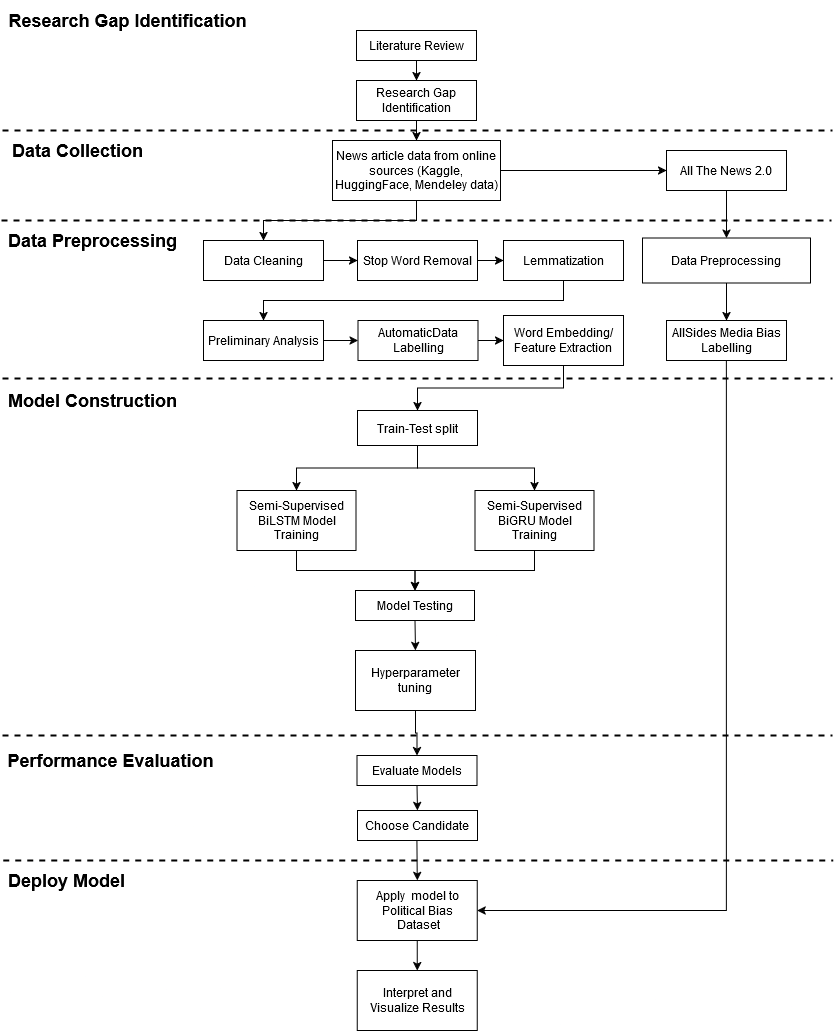

The diagram above was exported from draw.io. Its source (the exported page's mxGraphModel, read from the mxfile embedded in the PNG):
<mxGraphModel dx="1816" dy="500" grid="1" gridSize="10" guides="1" tooltips="1" connect="1" arrows="1" fold="1" page="1" pageScale="1" pageWidth="827" pageHeight="1169" math="0" shadow="0">
  <root>
    <mxCell id="WIyWlLk6GJQsqaUBKTNV-0" />
    <mxCell id="WIyWlLk6GJQsqaUBKTNV-1" parent="WIyWlLk6GJQsqaUBKTNV-0" />
    <mxCell id="ILTUj5dEbtnwfVmDVMok-31" style="edgeStyle=orthogonalEdgeStyle;rounded=0;orthogonalLoop=1;jettySize=auto;html=1;exitX=0.5;exitY=1;exitDx=0;exitDy=0;entryX=0.5;entryY=0;entryDx=0;entryDy=0;" parent="WIyWlLk6GJQsqaUBKTNV-1" source="ILTUj5dEbtnwfVmDVMok-0" target="ILTUj5dEbtnwfVmDVMok-3" edge="1">
      <mxGeometry relative="1" as="geometry" />
    </mxCell>
    <mxCell id="ILTUj5dEbtnwfVmDVMok-0" value="Literature Review" style="rounded=0;whiteSpace=wrap;html=1;" parent="WIyWlLk6GJQsqaUBKTNV-1" vertex="1">
      <mxGeometry x="354" y="30" width="120" height="30" as="geometry" />
    </mxCell>
    <mxCell id="ILTUj5dEbtnwfVmDVMok-72" style="edgeStyle=orthogonalEdgeStyle;rounded=0;orthogonalLoop=1;jettySize=auto;html=1;exitX=0.5;exitY=1;exitDx=0;exitDy=0;entryX=0.5;entryY=0;entryDx=0;entryDy=0;" parent="WIyWlLk6GJQsqaUBKTNV-1" source="ILTUj5dEbtnwfVmDVMok-1" target="ILTUj5dEbtnwfVmDVMok-53" edge="1">
      <mxGeometry relative="1" as="geometry" />
    </mxCell>
    <mxCell id="EbVWvfh9WqlEw27BTI9S-4" style="edgeStyle=orthogonalEdgeStyle;rounded=0;orthogonalLoop=1;jettySize=auto;html=1;exitX=1;exitY=0.5;exitDx=0;exitDy=0;entryX=0;entryY=0.5;entryDx=0;entryDy=0;" edge="1" parent="WIyWlLk6GJQsqaUBKTNV-1" source="ILTUj5dEbtnwfVmDVMok-1" target="EbVWvfh9WqlEw27BTI9S-3">
      <mxGeometry relative="1" as="geometry" />
    </mxCell>
    <mxCell id="ILTUj5dEbtnwfVmDVMok-1" value="News article data from online sources (Kaggle, HuggingFace, Mendeley data)" style="rounded=0;whiteSpace=wrap;html=1;" parent="WIyWlLk6GJQsqaUBKTNV-1" vertex="1">
      <mxGeometry x="330" y="140" width="168" height="60" as="geometry" />
    </mxCell>
    <mxCell id="ILTUj5dEbtnwfVmDVMok-32" style="edgeStyle=orthogonalEdgeStyle;rounded=0;orthogonalLoop=1;jettySize=auto;html=1;exitX=0.5;exitY=1;exitDx=0;exitDy=0;entryX=0.5;entryY=0;entryDx=0;entryDy=0;" parent="WIyWlLk6GJQsqaUBKTNV-1" source="ILTUj5dEbtnwfVmDVMok-3" target="ILTUj5dEbtnwfVmDVMok-1" edge="1">
      <mxGeometry relative="1" as="geometry" />
    </mxCell>
    <mxCell id="ILTUj5dEbtnwfVmDVMok-3" value="Research Gap Identification" style="rounded=0;whiteSpace=wrap;html=1;" parent="WIyWlLk6GJQsqaUBKTNV-1" vertex="1">
      <mxGeometry x="354" y="80" width="120" height="40" as="geometry" />
    </mxCell>
    <mxCell id="ILTUj5dEbtnwfVmDVMok-60" style="edgeStyle=orthogonalEdgeStyle;rounded=0;orthogonalLoop=1;jettySize=auto;html=1;exitX=1;exitY=0.5;exitDx=0;exitDy=0;entryX=0;entryY=0.5;entryDx=0;entryDy=0;" parent="WIyWlLk6GJQsqaUBKTNV-1" source="ILTUj5dEbtnwfVmDVMok-53" target="ILTUj5dEbtnwfVmDVMok-54" edge="1">
      <mxGeometry relative="1" as="geometry" />
    </mxCell>
    <mxCell id="ILTUj5dEbtnwfVmDVMok-53" value="Data Cleaning" style="rounded=0;whiteSpace=wrap;html=1;" parent="WIyWlLk6GJQsqaUBKTNV-1" vertex="1">
      <mxGeometry x="201" y="240" width="120" height="40" as="geometry" />
    </mxCell>
    <mxCell id="ILTUj5dEbtnwfVmDVMok-61" style="edgeStyle=orthogonalEdgeStyle;rounded=0;orthogonalLoop=1;jettySize=auto;html=1;exitX=1;exitY=0.5;exitDx=0;exitDy=0;entryX=0;entryY=0.5;entryDx=0;entryDy=0;" parent="WIyWlLk6GJQsqaUBKTNV-1" source="ILTUj5dEbtnwfVmDVMok-54" target="ILTUj5dEbtnwfVmDVMok-55" edge="1">
      <mxGeometry relative="1" as="geometry" />
    </mxCell>
    <mxCell id="ILTUj5dEbtnwfVmDVMok-54" value="Stop Word Removal" style="rounded=0;whiteSpace=wrap;html=1;" parent="WIyWlLk6GJQsqaUBKTNV-1" vertex="1">
      <mxGeometry x="355" y="240" width="120" height="40" as="geometry" />
    </mxCell>
    <mxCell id="ILTUj5dEbtnwfVmDVMok-55" value="Lemmatization" style="rounded=0;whiteSpace=wrap;html=1;" parent="WIyWlLk6GJQsqaUBKTNV-1" vertex="1">
      <mxGeometry x="501" y="240" width="120" height="40" as="geometry" />
    </mxCell>
    <mxCell id="ILTUj5dEbtnwfVmDVMok-67" style="edgeStyle=orthogonalEdgeStyle;rounded=0;orthogonalLoop=1;jettySize=auto;html=1;exitX=0.5;exitY=1;exitDx=0;exitDy=0;entryX=0.5;entryY=0;entryDx=0;entryDy=0;spacing=0;" parent="WIyWlLk6GJQsqaUBKTNV-1" source="ILTUj5dEbtnwfVmDVMok-82" target="ILTUj5dEbtnwfVmDVMok-65" edge="1">
      <mxGeometry relative="1" as="geometry" />
    </mxCell>
    <mxCell id="ILTUj5dEbtnwfVmDVMok-56" value="Word Embedding/Feature Extraction" style="rounded=0;whiteSpace=wrap;html=1;spacing=0;" parent="WIyWlLk6GJQsqaUBKTNV-1" vertex="1">
      <mxGeometry x="501" y="315" width="120" height="50" as="geometry" />
    </mxCell>
    <mxCell id="ILTUj5dEbtnwfVmDVMok-64" value="" style="edgeStyle=orthogonalEdgeStyle;rounded=0;orthogonalLoop=1;jettySize=auto;html=1;exitX=0.5;exitY=1;exitDx=0;exitDy=0;entryX=0.5;entryY=0;entryDx=0;entryDy=0;" parent="WIyWlLk6GJQsqaUBKTNV-1" source="ILTUj5dEbtnwfVmDVMok-55" target="ILTUj5dEbtnwfVmDVMok-57" edge="1">
      <mxGeometry relative="1" as="geometry">
        <mxPoint x="497" y="280" as="sourcePoint" />
        <mxPoint x="411" y="380" as="targetPoint" />
      </mxGeometry>
    </mxCell>
    <mxCell id="ILTUj5dEbtnwfVmDVMok-96" style="edgeStyle=orthogonalEdgeStyle;rounded=0;orthogonalLoop=1;jettySize=auto;html=1;exitX=1;exitY=0.5;exitDx=0;exitDy=0;entryX=0;entryY=0.5;entryDx=0;entryDy=0;spacing=0;" parent="WIyWlLk6GJQsqaUBKTNV-1" source="ILTUj5dEbtnwfVmDVMok-57" target="ILTUj5dEbtnwfVmDVMok-84" edge="1">
      <mxGeometry relative="1" as="geometry">
        <mxPoint x="406" y="380" as="targetPoint" />
      </mxGeometry>
    </mxCell>
    <mxCell id="ILTUj5dEbtnwfVmDVMok-57" value="Preliminary Analysis" style="rounded=0;whiteSpace=wrap;html=1;spacing=0;" parent="WIyWlLk6GJQsqaUBKTNV-1" vertex="1">
      <mxGeometry x="201" y="320" width="120" height="40" as="geometry" />
    </mxCell>
    <mxCell id="ILTUj5dEbtnwfVmDVMok-106" style="edgeStyle=orthogonalEdgeStyle;rounded=0;orthogonalLoop=1;jettySize=auto;html=1;exitX=0.5;exitY=1;exitDx=0;exitDy=0;entryX=0.5;entryY=0;entryDx=0;entryDy=0;spacing=0;" parent="WIyWlLk6GJQsqaUBKTNV-1" source="ILTUj5dEbtnwfVmDVMok-65" target="ILTUj5dEbtnwfVmDVMok-86" edge="1">
      <mxGeometry relative="1" as="geometry" />
    </mxCell>
    <mxCell id="ILTUj5dEbtnwfVmDVMok-65" value="Semi-Supervised BiLSTM Model Training" style="rounded=0;whiteSpace=wrap;html=1;spacing=0;" parent="WIyWlLk6GJQsqaUBKTNV-1" vertex="1">
      <mxGeometry x="234.5" y="490" width="119" height="60" as="geometry" />
    </mxCell>
    <mxCell id="ILTUj5dEbtnwfVmDVMok-103" style="edgeStyle=orthogonalEdgeStyle;rounded=0;orthogonalLoop=1;jettySize=auto;html=1;exitX=0.5;exitY=1;exitDx=0;exitDy=0;entryX=0.5;entryY=0;entryDx=0;entryDy=0;" parent="WIyWlLk6GJQsqaUBKTNV-1" edge="1">
      <mxGeometry relative="1" as="geometry">
        <mxPoint x="561" y="440" as="sourcePoint" />
      </mxGeometry>
    </mxCell>
    <mxCell id="ILTUj5dEbtnwfVmDVMok-83" value="" style="edgeStyle=orthogonalEdgeStyle;rounded=0;orthogonalLoop=1;jettySize=auto;html=1;exitX=0.5;exitY=1;exitDx=0;exitDy=0;entryX=0.5;entryY=0;entryDx=0;entryDy=0;spacing=0;" parent="WIyWlLk6GJQsqaUBKTNV-1" source="ILTUj5dEbtnwfVmDVMok-56" target="ILTUj5dEbtnwfVmDVMok-82" edge="1">
      <mxGeometry relative="1" as="geometry">
        <mxPoint x="415.5" y="490" as="sourcePoint" />
        <mxPoint x="415.5" y="590" as="targetPoint" />
      </mxGeometry>
    </mxCell>
    <mxCell id="ILTUj5dEbtnwfVmDVMok-135" style="edgeStyle=orthogonalEdgeStyle;rounded=0;orthogonalLoop=1;jettySize=auto;html=1;exitX=0.5;exitY=1;exitDx=0;exitDy=0;entryX=0.5;entryY=0;entryDx=0;entryDy=0;" parent="WIyWlLk6GJQsqaUBKTNV-1" source="ILTUj5dEbtnwfVmDVMok-82" target="ILTUj5dEbtnwfVmDVMok-134" edge="1">
      <mxGeometry relative="1" as="geometry" />
    </mxCell>
    <mxCell id="ILTUj5dEbtnwfVmDVMok-82" value="Train-Test split" style="rounded=0;whiteSpace=wrap;html=1;spacing=0;" parent="WIyWlLk6GJQsqaUBKTNV-1" vertex="1">
      <mxGeometry x="355" y="410" width="120" height="35" as="geometry" />
    </mxCell>
    <mxCell id="ILTUj5dEbtnwfVmDVMok-97" style="edgeStyle=orthogonalEdgeStyle;rounded=0;orthogonalLoop=1;jettySize=auto;html=1;exitX=1;exitY=0.5;exitDx=0;exitDy=0;entryX=0;entryY=0.5;entryDx=0;entryDy=0;spacing=0;" parent="WIyWlLk6GJQsqaUBKTNV-1" source="ILTUj5dEbtnwfVmDVMok-84" target="ILTUj5dEbtnwfVmDVMok-56" edge="1">
      <mxGeometry relative="1" as="geometry" />
    </mxCell>
    <mxCell id="ILTUj5dEbtnwfVmDVMok-84" value="AutomaticData Labelling" style="rounded=0;whiteSpace=wrap;html=1;spacing=0;" parent="WIyWlLk6GJQsqaUBKTNV-1" vertex="1">
      <mxGeometry x="355.5" y="320" width="120" height="40" as="geometry" />
    </mxCell>
    <mxCell id="ILTUj5dEbtnwfVmDVMok-133" style="edgeStyle=orthogonalEdgeStyle;rounded=0;orthogonalLoop=1;jettySize=auto;html=1;exitX=0.5;exitY=1;exitDx=0;exitDy=0;entryX=0.5;entryY=0;entryDx=0;entryDy=0;" parent="WIyWlLk6GJQsqaUBKTNV-1" source="ILTUj5dEbtnwfVmDVMok-86" target="ILTUj5dEbtnwfVmDVMok-99" edge="1">
      <mxGeometry relative="1" as="geometry" />
    </mxCell>
    <mxCell id="ILTUj5dEbtnwfVmDVMok-86" value="Model Testing" style="rounded=0;whiteSpace=wrap;html=1;spacing=0;" parent="WIyWlLk6GJQsqaUBKTNV-1" vertex="1">
      <mxGeometry x="353" y="590" width="119" height="30" as="geometry" />
    </mxCell>
    <mxCell id="ILTUj5dEbtnwfVmDVMok-138" style="edgeStyle=orthogonalEdgeStyle;rounded=0;orthogonalLoop=1;jettySize=auto;html=1;exitX=0.5;exitY=1;exitDx=0;exitDy=0;entryX=0.5;entryY=0;entryDx=0;entryDy=0;" parent="WIyWlLk6GJQsqaUBKTNV-1" source="ILTUj5dEbtnwfVmDVMok-90" target="ILTUj5dEbtnwfVmDVMok-137" edge="1">
      <mxGeometry relative="1" as="geometry" />
    </mxCell>
    <mxCell id="ILTUj5dEbtnwfVmDVMok-90" value="Evaluate Models" style="rounded=0;whiteSpace=wrap;html=1;spacing=0;" parent="WIyWlLk6GJQsqaUBKTNV-1" vertex="1">
      <mxGeometry x="354.5" y="755" width="120" height="30" as="geometry" />
    </mxCell>
    <mxCell id="ILTUj5dEbtnwfVmDVMok-102" style="edgeStyle=orthogonalEdgeStyle;rounded=0;orthogonalLoop=1;jettySize=auto;html=1;exitX=0.5;exitY=1;exitDx=0;exitDy=0;entryX=0.5;entryY=0;entryDx=0;entryDy=0;spacing=0;" parent="WIyWlLk6GJQsqaUBKTNV-1" source="ILTUj5dEbtnwfVmDVMok-99" target="ILTUj5dEbtnwfVmDVMok-90" edge="1">
      <mxGeometry relative="1" as="geometry" />
    </mxCell>
    <mxCell id="ILTUj5dEbtnwfVmDVMok-99" value="Hyperparameter tuning" style="rounded=0;whiteSpace=wrap;html=1;spacing=0;" parent="WIyWlLk6GJQsqaUBKTNV-1" vertex="1">
      <mxGeometry x="353" y="650" width="120" height="60" as="geometry" />
    </mxCell>
    <mxCell id="ILTUj5dEbtnwfVmDVMok-111" value="" style="endArrow=none;html=1;strokeWidth=2;rounded=0;dashed=1;" parent="WIyWlLk6GJQsqaUBKTNV-1" edge="1">
      <mxGeometry width="50" height="50" relative="1" as="geometry">
        <mxPoint y="130" as="sourcePoint" />
        <mxPoint x="830" y="130" as="targetPoint" />
      </mxGeometry>
    </mxCell>
    <mxCell id="ILTUj5dEbtnwfVmDVMok-113" value="Research Gap Identification" style="text;html=1;align=center;verticalAlign=middle;resizable=0;points=[];autosize=1;strokeColor=none;fillColor=none;fontSize=18;fontStyle=1" parent="WIyWlLk6GJQsqaUBKTNV-1" vertex="1">
      <mxGeometry width="250" height="40" as="geometry" />
    </mxCell>
    <mxCell id="ILTUj5dEbtnwfVmDVMok-114" value="" style="endArrow=none;html=1;strokeWidth=2;rounded=0;dashed=1;" parent="WIyWlLk6GJQsqaUBKTNV-1" edge="1">
      <mxGeometry width="50" height="50" relative="1" as="geometry">
        <mxPoint y="378" as="sourcePoint" />
        <mxPoint x="830" y="378" as="targetPoint" />
      </mxGeometry>
    </mxCell>
    <mxCell id="ILTUj5dEbtnwfVmDVMok-115" value="&lt;div&gt;Data Collection&lt;/div&gt;" style="text;html=1;align=center;verticalAlign=middle;resizable=0;points=[];autosize=1;strokeColor=none;fillColor=none;fontSize=18;fontStyle=1" parent="WIyWlLk6GJQsqaUBKTNV-1" vertex="1">
      <mxGeometry y="130" width="150" height="40" as="geometry" />
    </mxCell>
    <mxCell id="ILTUj5dEbtnwfVmDVMok-116" value="" style="endArrow=none;html=1;strokeWidth=2;rounded=0;dashed=1;" parent="WIyWlLk6GJQsqaUBKTNV-1" edge="1">
      <mxGeometry width="50" height="50" relative="1" as="geometry">
        <mxPoint y="735" as="sourcePoint" />
        <mxPoint x="830" y="735" as="targetPoint" />
      </mxGeometry>
    </mxCell>
    <mxCell id="ILTUj5dEbtnwfVmDVMok-117" value="Model Construction" style="text;html=1;align=center;verticalAlign=middle;resizable=0;points=[];autosize=1;strokeColor=none;fillColor=none;fontSize=18;fontStyle=1" parent="WIyWlLk6GJQsqaUBKTNV-1" vertex="1">
      <mxGeometry y="380" width="180" height="40" as="geometry" />
    </mxCell>
    <mxCell id="ILTUj5dEbtnwfVmDVMok-118" value="Performance Evaluation" style="text;html=1;align=center;verticalAlign=middle;resizable=0;points=[];autosize=1;strokeColor=none;fillColor=none;fontSize=18;fontStyle=1" parent="WIyWlLk6GJQsqaUBKTNV-1" vertex="1">
      <mxGeometry x="-2" y="740" width="220" height="40" as="geometry" />
    </mxCell>
    <mxCell id="ILTUj5dEbtnwfVmDVMok-119" value="" style="endArrow=none;html=1;strokeWidth=2;rounded=0;dashed=1;" parent="WIyWlLk6GJQsqaUBKTNV-1" edge="1">
      <mxGeometry width="50" height="50" relative="1" as="geometry">
        <mxPoint x="-1" y="220" as="sourcePoint" />
        <mxPoint x="829" y="220" as="targetPoint" />
      </mxGeometry>
    </mxCell>
    <mxCell id="ILTUj5dEbtnwfVmDVMok-120" value="&lt;div&gt;Data Preprocessing&lt;br&gt;&lt;/div&gt;" style="text;html=1;align=center;verticalAlign=middle;resizable=0;points=[];autosize=1;strokeColor=none;fillColor=none;fontSize=18;fontStyle=1" parent="WIyWlLk6GJQsqaUBKTNV-1" vertex="1">
      <mxGeometry y="220" width="180" height="40" as="geometry" />
    </mxCell>
    <mxCell id="ILTUj5dEbtnwfVmDVMok-127" style="edgeStyle=orthogonalEdgeStyle;rounded=0;orthogonalLoop=1;jettySize=auto;html=1;exitX=0.5;exitY=1;exitDx=0;exitDy=0;entryX=1;entryY=0.5;entryDx=0;entryDy=0;" parent="WIyWlLk6GJQsqaUBKTNV-1" source="EbVWvfh9WqlEw27BTI9S-6" target="ILTUj5dEbtnwfVmDVMok-125" edge="1">
      <mxGeometry relative="1" as="geometry" />
    </mxCell>
    <mxCell id="ILTUj5dEbtnwfVmDVMok-121" value="Data Preprocessing" style="rounded=0;whiteSpace=wrap;html=1;" parent="WIyWlLk6GJQsqaUBKTNV-1" vertex="1">
      <mxGeometry x="640" y="237.5" width="168" height="45" as="geometry" />
    </mxCell>
    <mxCell id="ILTUj5dEbtnwfVmDVMok-123" value="" style="endArrow=none;html=1;strokeWidth=2;rounded=0;dashed=1;" parent="WIyWlLk6GJQsqaUBKTNV-1" edge="1">
      <mxGeometry width="50" height="50" relative="1" as="geometry">
        <mxPoint x="0.75" y="860" as="sourcePoint" />
        <mxPoint x="830.75" y="860" as="targetPoint" />
      </mxGeometry>
    </mxCell>
    <mxCell id="ILTUj5dEbtnwfVmDVMok-124" value="Deploy Model" style="text;html=1;align=center;verticalAlign=middle;resizable=0;points=[];autosize=1;strokeColor=none;fillColor=none;fontSize=18;fontStyle=1" parent="WIyWlLk6GJQsqaUBKTNV-1" vertex="1">
      <mxGeometry x="-0.75" y="860" width="130" height="40" as="geometry" />
    </mxCell>
    <mxCell id="ILTUj5dEbtnwfVmDVMok-131" style="edgeStyle=orthogonalEdgeStyle;rounded=0;orthogonalLoop=1;jettySize=auto;html=1;exitX=0.5;exitY=1;exitDx=0;exitDy=0;entryX=0.5;entryY=0;entryDx=0;entryDy=0;" parent="WIyWlLk6GJQsqaUBKTNV-1" source="ILTUj5dEbtnwfVmDVMok-125" target="ILTUj5dEbtnwfVmDVMok-129" edge="1">
      <mxGeometry relative="1" as="geometry" />
    </mxCell>
    <mxCell id="ILTUj5dEbtnwfVmDVMok-125" value="&lt;div&gt;Apply&amp;nbsp; model to Political Bias&lt;/div&gt;&lt;div&gt;&amp;nbsp;Dataset&lt;/div&gt;" style="rounded=0;whiteSpace=wrap;html=1;" parent="WIyWlLk6GJQsqaUBKTNV-1" vertex="1">
      <mxGeometry x="354.75" y="880" width="120" height="60" as="geometry" />
    </mxCell>
    <mxCell id="ILTUj5dEbtnwfVmDVMok-129" value="&lt;div&gt;Interpret and Visualize Results&lt;/div&gt;" style="rounded=0;whiteSpace=wrap;html=1;" parent="WIyWlLk6GJQsqaUBKTNV-1" vertex="1">
      <mxGeometry x="354.75" y="970" width="120" height="60" as="geometry" />
    </mxCell>
    <mxCell id="ILTUj5dEbtnwfVmDVMok-136" style="edgeStyle=orthogonalEdgeStyle;rounded=0;orthogonalLoop=1;jettySize=auto;html=1;exitX=0.5;exitY=1;exitDx=0;exitDy=0;entryX=0.5;entryY=0;entryDx=0;entryDy=0;" parent="WIyWlLk6GJQsqaUBKTNV-1" source="ILTUj5dEbtnwfVmDVMok-134" target="ILTUj5dEbtnwfVmDVMok-86" edge="1">
      <mxGeometry relative="1" as="geometry" />
    </mxCell>
    <mxCell id="ILTUj5dEbtnwfVmDVMok-134" value="Semi-Supervised BiGRU Model Training" style="rounded=0;whiteSpace=wrap;html=1;spacing=0;" parent="WIyWlLk6GJQsqaUBKTNV-1" vertex="1">
      <mxGeometry x="472.5" y="490" width="119" height="60" as="geometry" />
    </mxCell>
    <mxCell id="ILTUj5dEbtnwfVmDVMok-139" style="edgeStyle=orthogonalEdgeStyle;rounded=0;orthogonalLoop=1;jettySize=auto;html=1;exitX=0.5;exitY=1;exitDx=0;exitDy=0;entryX=0.5;entryY=0;entryDx=0;entryDy=0;" parent="WIyWlLk6GJQsqaUBKTNV-1" target="ILTUj5dEbtnwfVmDVMok-125" edge="1">
      <mxGeometry relative="1" as="geometry">
        <mxPoint x="414.25" y="820" as="sourcePoint" />
      </mxGeometry>
    </mxCell>
    <mxCell id="ILTUj5dEbtnwfVmDVMok-137" value="&lt;div&gt;Choose Candidate&lt;/div&gt;" style="rounded=0;whiteSpace=wrap;html=1;spacing=0;" parent="WIyWlLk6GJQsqaUBKTNV-1" vertex="1">
      <mxGeometry x="355" y="810" width="120" height="30" as="geometry" />
    </mxCell>
    <mxCell id="EbVWvfh9WqlEw27BTI9S-5" style="edgeStyle=orthogonalEdgeStyle;rounded=0;orthogonalLoop=1;jettySize=auto;html=1;exitX=0.5;exitY=1;exitDx=0;exitDy=0;entryX=0.5;entryY=0;entryDx=0;entryDy=0;" edge="1" parent="WIyWlLk6GJQsqaUBKTNV-1" source="EbVWvfh9WqlEw27BTI9S-3" target="ILTUj5dEbtnwfVmDVMok-121">
      <mxGeometry relative="1" as="geometry" />
    </mxCell>
    <mxCell id="EbVWvfh9WqlEw27BTI9S-3" value="All The News 2.0" style="rounded=0;whiteSpace=wrap;html=1;" vertex="1" parent="WIyWlLk6GJQsqaUBKTNV-1">
      <mxGeometry x="664" y="150" width="120" height="40" as="geometry" />
    </mxCell>
    <mxCell id="EbVWvfh9WqlEw27BTI9S-7" value="" style="edgeStyle=orthogonalEdgeStyle;rounded=0;orthogonalLoop=1;jettySize=auto;html=1;exitX=0.5;exitY=1;exitDx=0;exitDy=0;entryX=0.5;entryY=0;entryDx=0;entryDy=0;" edge="1" parent="WIyWlLk6GJQsqaUBKTNV-1" source="ILTUj5dEbtnwfVmDVMok-121" target="EbVWvfh9WqlEw27BTI9S-6">
      <mxGeometry relative="1" as="geometry">
        <mxPoint x="724" y="283" as="sourcePoint" />
        <mxPoint x="475" y="910" as="targetPoint" />
      </mxGeometry>
    </mxCell>
    <mxCell id="EbVWvfh9WqlEw27BTI9S-6" value="AllSides Media Bias Labelling" style="rounded=0;whiteSpace=wrap;html=1;" vertex="1" parent="WIyWlLk6GJQsqaUBKTNV-1">
      <mxGeometry x="664" y="320" width="120" height="40" as="geometry" />
    </mxCell>
  </root>
</mxGraphModel>